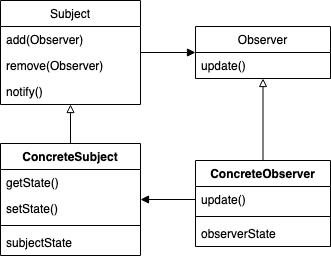

The diagram above was exported from draw.io. Its source (the exported page's mxGraphModel, read from the mxfile embedded in the PNG):
<mxGraphModel dx="1728" dy="1169" grid="1" gridSize="10" guides="1" tooltips="1" connect="1" arrows="1" fold="1" page="1" pageScale="1" pageWidth="827" pageHeight="1169" math="0" shadow="0">
  <root>
    <mxCell id="5MP4qArGQ6liqlBRCtjk-0" />
    <mxCell id="5MP4qArGQ6liqlBRCtjk-1" parent="5MP4qArGQ6liqlBRCtjk-0" />
    <mxCell id="5MP4qArGQ6liqlBRCtjk-30" style="edgeStyle=orthogonalEdgeStyle;rounded=0;jumpStyle=sharp;jumpSize=6;orthogonalLoop=1;jettySize=auto;html=1;startArrow=none;startFill=0;endArrow=block;endFill=1;" parent="5MP4qArGQ6liqlBRCtjk-1" source="5MP4qArGQ6liqlBRCtjk-2" target="5MP4qArGQ6liqlBRCtjk-15" edge="1">
      <mxGeometry relative="1" as="geometry" />
    </mxCell>
    <mxCell id="5MP4qArGQ6liqlBRCtjk-2" value="Subject" style="swimlane;fontStyle=0;childLayout=stackLayout;horizontal=1;startSize=26;fillColor=none;horizontalStack=0;resizeParent=1;resizeParentMax=0;resizeLast=0;collapsible=1;marginBottom=0;align=center;" parent="5MP4qArGQ6liqlBRCtjk-1" vertex="1">
      <mxGeometry x="40" y="40" width="140" height="104" as="geometry" />
    </mxCell>
    <mxCell id="5MP4qArGQ6liqlBRCtjk-3" value="add(Observer)" style="text;strokeColor=none;fillColor=none;align=left;verticalAlign=top;spacingLeft=4;spacingRight=4;overflow=hidden;rotatable=0;points=[[0,0.5],[1,0.5]];portConstraint=eastwest;" parent="5MP4qArGQ6liqlBRCtjk-2" vertex="1">
      <mxGeometry y="26" width="140" height="26" as="geometry" />
    </mxCell>
    <mxCell id="5MP4qArGQ6liqlBRCtjk-4" value="remove(Observer)" style="text;strokeColor=none;fillColor=none;align=left;verticalAlign=top;spacingLeft=4;spacingRight=4;overflow=hidden;rotatable=0;points=[[0,0.5],[1,0.5]];portConstraint=eastwest;" parent="5MP4qArGQ6liqlBRCtjk-2" vertex="1">
      <mxGeometry y="52" width="140" height="26" as="geometry" />
    </mxCell>
    <mxCell id="5MP4qArGQ6liqlBRCtjk-5" value="notify()" style="text;strokeColor=none;fillColor=none;align=left;verticalAlign=top;spacingLeft=4;spacingRight=4;overflow=hidden;rotatable=0;points=[[0,0.5],[1,0.5]];portConstraint=eastwest;" parent="5MP4qArGQ6liqlBRCtjk-2" vertex="1">
      <mxGeometry y="78" width="140" height="26" as="geometry" />
    </mxCell>
    <mxCell id="5MP4qArGQ6liqlBRCtjk-32" style="edgeStyle=orthogonalEdgeStyle;rounded=0;jumpStyle=sharp;jumpSize=6;orthogonalLoop=1;jettySize=auto;html=1;startArrow=none;startFill=0;endArrow=block;endFill=0;" parent="5MP4qArGQ6liqlBRCtjk-1" source="5MP4qArGQ6liqlBRCtjk-10" target="5MP4qArGQ6liqlBRCtjk-2" edge="1">
      <mxGeometry relative="1" as="geometry" />
    </mxCell>
    <mxCell id="5MP4qArGQ6liqlBRCtjk-31" style="edgeStyle=orthogonalEdgeStyle;rounded=0;jumpStyle=sharp;jumpSize=6;orthogonalLoop=1;jettySize=auto;html=1;entryX=0.5;entryY=1;entryDx=0;entryDy=0;startArrow=none;startFill=0;endArrow=block;endFill=0;" parent="5MP4qArGQ6liqlBRCtjk-1" source="5MP4qArGQ6liqlBRCtjk-19" target="5MP4qArGQ6liqlBRCtjk-15" edge="1">
      <mxGeometry relative="1" as="geometry" />
    </mxCell>
    <mxCell id="5MP4qArGQ6liqlBRCtjk-24" style="edgeStyle=orthogonalEdgeStyle;rounded=0;jumpStyle=sharp;jumpSize=6;orthogonalLoop=1;jettySize=auto;html=1;startArrow=none;startFill=0;endArrow=block;endFill=1;" parent="5MP4qArGQ6liqlBRCtjk-1" source="5MP4qArGQ6liqlBRCtjk-20" target="5MP4qArGQ6liqlBRCtjk-10" edge="1">
      <mxGeometry relative="1" as="geometry" />
    </mxCell>
    <mxCell id="5MP4qArGQ6liqlBRCtjk-15" value="Observer" style="swimlane;fontStyle=0;childLayout=stackLayout;horizontal=1;startSize=26;fillColor=none;horizontalStack=0;resizeParent=1;resizeParentMax=0;resizeLast=0;collapsible=1;marginBottom=0;align=center;" parent="5MP4qArGQ6liqlBRCtjk-1" vertex="1">
      <mxGeometry x="235" y="66" width="135" height="52" as="geometry" />
    </mxCell>
    <mxCell id="5MP4qArGQ6liqlBRCtjk-16" value="update()" style="text;strokeColor=none;fillColor=none;align=left;verticalAlign=top;spacingLeft=4;spacingRight=4;overflow=hidden;rotatable=0;points=[[0,0.5],[1,0.5]];portConstraint=eastwest;" parent="5MP4qArGQ6liqlBRCtjk-15" vertex="1">
      <mxGeometry y="26" width="135" height="26" as="geometry" />
    </mxCell>
    <mxCell id="5MP4qArGQ6liqlBRCtjk-19" value="ConcreteObserver" style="swimlane;fontStyle=1;align=center;verticalAlign=top;childLayout=stackLayout;horizontal=1;startSize=26;horizontalStack=0;resizeParent=1;resizeParentMax=0;resizeLast=0;collapsible=1;marginBottom=0;fillColor=none;" parent="5MP4qArGQ6liqlBRCtjk-1" vertex="1">
      <mxGeometry x="235" y="200" width="135" height="86" as="geometry" />
    </mxCell>
    <mxCell id="5MP4qArGQ6liqlBRCtjk-20" value="update()" style="text;strokeColor=none;fillColor=none;align=left;verticalAlign=top;spacingLeft=4;spacingRight=4;overflow=hidden;rotatable=0;points=[[0,0.5],[1,0.5]];portConstraint=eastwest;" parent="5MP4qArGQ6liqlBRCtjk-19" vertex="1">
      <mxGeometry y="26" width="135" height="26" as="geometry" />
    </mxCell>
    <mxCell id="5MP4qArGQ6liqlBRCtjk-21" value="" style="line;strokeWidth=1;fillColor=none;align=left;verticalAlign=middle;spacingTop=-1;spacingLeft=3;spacingRight=3;rotatable=0;labelPosition=right;points=[];portConstraint=eastwest;" parent="5MP4qArGQ6liqlBRCtjk-19" vertex="1">
      <mxGeometry y="52" width="135" height="8" as="geometry" />
    </mxCell>
    <mxCell id="5MP4qArGQ6liqlBRCtjk-22" value="observerState" style="text;strokeColor=none;fillColor=none;align=left;verticalAlign=top;spacingLeft=4;spacingRight=4;overflow=hidden;rotatable=0;points=[[0,0.5],[1,0.5]];portConstraint=eastwest;" parent="5MP4qArGQ6liqlBRCtjk-19" vertex="1">
      <mxGeometry y="60" width="135" height="26" as="geometry" />
    </mxCell>
    <mxCell id="5MP4qArGQ6liqlBRCtjk-10" value="ConcreteSubject" style="swimlane;fontStyle=1;align=center;verticalAlign=top;childLayout=stackLayout;horizontal=1;startSize=26;horizontalStack=0;resizeParent=1;resizeParentMax=0;resizeLast=0;collapsible=1;marginBottom=0;fillColor=none;" parent="5MP4qArGQ6liqlBRCtjk-1" vertex="1">
      <mxGeometry x="40" y="183" width="140" height="112" as="geometry" />
    </mxCell>
    <mxCell id="5MP4qArGQ6liqlBRCtjk-11" value="getState()" style="text;strokeColor=none;fillColor=none;align=left;verticalAlign=top;spacingLeft=4;spacingRight=4;overflow=hidden;rotatable=0;points=[[0,0.5],[1,0.5]];portConstraint=eastwest;" parent="5MP4qArGQ6liqlBRCtjk-10" vertex="1">
      <mxGeometry y="26" width="140" height="26" as="geometry" />
    </mxCell>
    <mxCell id="5MP4qArGQ6liqlBRCtjk-14" value="setState()" style="text;strokeColor=none;fillColor=none;align=left;verticalAlign=top;spacingLeft=4;spacingRight=4;overflow=hidden;rotatable=0;points=[[0,0.5],[1,0.5]];portConstraint=eastwest;" parent="5MP4qArGQ6liqlBRCtjk-10" vertex="1">
      <mxGeometry y="52" width="140" height="26" as="geometry" />
    </mxCell>
    <mxCell id="5MP4qArGQ6liqlBRCtjk-12" value="" style="line;strokeWidth=1;fillColor=none;align=left;verticalAlign=middle;spacingTop=-1;spacingLeft=3;spacingRight=3;rotatable=0;labelPosition=right;points=[];portConstraint=eastwest;" parent="5MP4qArGQ6liqlBRCtjk-10" vertex="1">
      <mxGeometry y="78" width="140" height="8" as="geometry" />
    </mxCell>
    <mxCell id="5MP4qArGQ6liqlBRCtjk-13" value="subjectState" style="text;strokeColor=none;fillColor=none;align=left;verticalAlign=top;spacingLeft=4;spacingRight=4;overflow=hidden;rotatable=0;points=[[0,0.5],[1,0.5]];portConstraint=eastwest;" parent="5MP4qArGQ6liqlBRCtjk-10" vertex="1">
      <mxGeometry y="86" width="140" height="26" as="geometry" />
    </mxCell>
  </root>
</mxGraphModel>